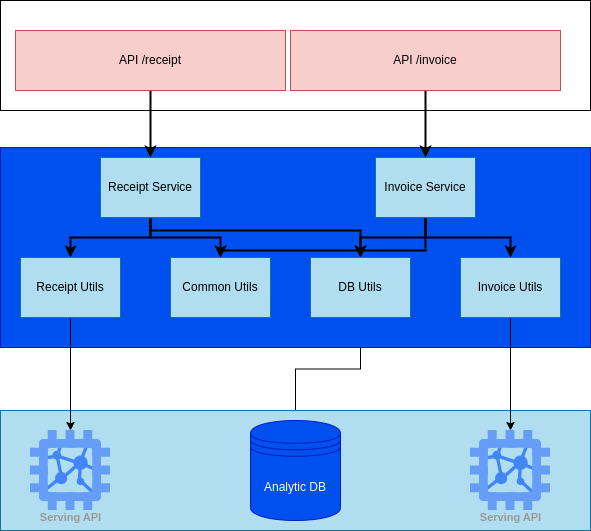

The diagram above was exported from draw.io. Its source (the exported page's mxGraphModel, read from the mxfile embedded in the PNG):
<mxGraphModel dx="1362" dy="741" grid="1" gridSize="10" guides="1" tooltips="1" connect="1" arrows="1" fold="1" page="1" pageScale="1" pageWidth="850" pageHeight="1100" math="0" shadow="0">
  <root>
    <mxCell id="0" />
    <mxCell id="1" parent="0" />
    <mxCell id="wKYsX8hhqosHlwjgjpL1-30" value="" style="edgeStyle=orthogonalEdgeStyle;rounded=0;orthogonalLoop=1;jettySize=auto;html=1;" edge="1" parent="1" source="wKYsX8hhqosHlwjgjpL1-14" target="wKYsX8hhqosHlwjgjpL1-10">
      <mxGeometry relative="1" as="geometry" />
    </mxCell>
    <mxCell id="wKYsX8hhqosHlwjgjpL1-18" value="" style="rounded=0;whiteSpace=wrap;html=1;fillColor=#b1ddf0;strokeColor=#10739e;" vertex="1" parent="1">
      <mxGeometry x="70" y="670" width="590" height="120" as="geometry" />
    </mxCell>
    <mxCell id="wKYsX8hhqosHlwjgjpL1-17" value="" style="rounded=0;whiteSpace=wrap;html=1;fillColor=#0050ef;strokeColor=#001DBC;fontColor=#ffffff;" vertex="1" parent="1">
      <mxGeometry x="70" y="407" width="590" height="200" as="geometry" />
    </mxCell>
    <mxCell id="wKYsX8hhqosHlwjgjpL1-16" value="" style="rounded=0;whiteSpace=wrap;html=1;" vertex="1" parent="1">
      <mxGeometry x="70" y="260" width="590" height="110" as="geometry" />
    </mxCell>
    <mxCell id="wKYsX8hhqosHlwjgjpL1-19" style="edgeStyle=orthogonalEdgeStyle;rounded=0;orthogonalLoop=1;jettySize=auto;html=1;entryX=0.5;entryY=0;entryDx=0;entryDy=0;strokeWidth=2;fillColor=#d80073;strokeColor=#000000;" edge="1" parent="1" source="wKYsX8hhqosHlwjgjpL1-2" target="wKYsX8hhqosHlwjgjpL1-3">
      <mxGeometry relative="1" as="geometry" />
    </mxCell>
    <mxCell id="wKYsX8hhqosHlwjgjpL1-2" value="API /receipt" style="rounded=0;whiteSpace=wrap;html=1;fillColor=#f8cecc;strokeColor=#b85450;" vertex="1" parent="1">
      <mxGeometry x="85" y="290" width="270" height="60" as="geometry" />
    </mxCell>
    <mxCell id="wKYsX8hhqosHlwjgjpL1-22" style="edgeStyle=orthogonalEdgeStyle;rounded=0;orthogonalLoop=1;jettySize=auto;html=1;fillColor=#6a00ff;strokeColor=#000000;strokeWidth=2;" edge="1" parent="1" source="wKYsX8hhqosHlwjgjpL1-3" target="wKYsX8hhqosHlwjgjpL1-5">
      <mxGeometry relative="1" as="geometry" />
    </mxCell>
    <mxCell id="wKYsX8hhqosHlwjgjpL1-23" style="edgeStyle=orthogonalEdgeStyle;rounded=0;orthogonalLoop=1;jettySize=auto;html=1;entryX=0.5;entryY=0;entryDx=0;entryDy=0;fillColor=#6a00ff;strokeColor=#000000;strokeWidth=2;" edge="1" parent="1" source="wKYsX8hhqosHlwjgjpL1-3" target="wKYsX8hhqosHlwjgjpL1-9">
      <mxGeometry relative="1" as="geometry" />
    </mxCell>
    <mxCell id="wKYsX8hhqosHlwjgjpL1-24" style="edgeStyle=orthogonalEdgeStyle;rounded=0;orthogonalLoop=1;jettySize=auto;html=1;fillColor=#6a00ff;strokeColor=#000000;strokeWidth=2;" edge="1" parent="1" source="wKYsX8hhqosHlwjgjpL1-3" target="wKYsX8hhqosHlwjgjpL1-10">
      <mxGeometry relative="1" as="geometry">
        <Array as="points">
          <mxPoint x="220" y="490" />
          <mxPoint x="430" y="490" />
        </Array>
      </mxGeometry>
    </mxCell>
    <mxCell id="wKYsX8hhqosHlwjgjpL1-3" value="Receipt Service" style="rounded=0;whiteSpace=wrap;html=1;fillColor=#b1ddf0;strokeColor=#10739e;" vertex="1" parent="1">
      <mxGeometry x="170" y="417" width="100" height="60" as="geometry" />
    </mxCell>
    <mxCell id="wKYsX8hhqosHlwjgjpL1-33" style="edgeStyle=orthogonalEdgeStyle;rounded=0;orthogonalLoop=1;jettySize=auto;html=1;entryX=0.5;entryY=0;entryDx=0;entryDy=0;" edge="1" parent="1" source="wKYsX8hhqosHlwjgjpL1-4" target="wKYsX8hhqosHlwjgjpL1-32">
      <mxGeometry relative="1" as="geometry" />
    </mxCell>
    <mxCell id="wKYsX8hhqosHlwjgjpL1-4" value="Invoice Utils" style="rounded=0;whiteSpace=wrap;html=1;fillColor=#b1ddf0;strokeColor=#10739e;" vertex="1" parent="1">
      <mxGeometry x="530" y="517" width="100" height="60" as="geometry" />
    </mxCell>
    <mxCell id="wKYsX8hhqosHlwjgjpL1-29" style="edgeStyle=orthogonalEdgeStyle;rounded=0;orthogonalLoop=1;jettySize=auto;html=1;entryX=0.5;entryY=0;entryDx=0;entryDy=0;" edge="1" parent="1" source="wKYsX8hhqosHlwjgjpL1-5" target="wKYsX8hhqosHlwjgjpL1-12">
      <mxGeometry relative="1" as="geometry" />
    </mxCell>
    <mxCell id="wKYsX8hhqosHlwjgjpL1-5" value="Receipt Utils" style="rounded=0;whiteSpace=wrap;html=1;fillColor=#b1ddf0;strokeColor=#10739e;" vertex="1" parent="1">
      <mxGeometry x="90" y="517" width="100" height="60" as="geometry" />
    </mxCell>
    <mxCell id="wKYsX8hhqosHlwjgjpL1-21" style="edgeStyle=orthogonalEdgeStyle;rounded=0;orthogonalLoop=1;jettySize=auto;html=1;entryX=0.5;entryY=0;entryDx=0;entryDy=0;strokeWidth=2;" edge="1" parent="1" source="wKYsX8hhqosHlwjgjpL1-7" target="wKYsX8hhqosHlwjgjpL1-8">
      <mxGeometry relative="1" as="geometry" />
    </mxCell>
    <mxCell id="wKYsX8hhqosHlwjgjpL1-7" value="API /invoice" style="rounded=0;whiteSpace=wrap;html=1;fillColor=#f8cecc;strokeColor=#b85450;" vertex="1" parent="1">
      <mxGeometry x="360" y="290" width="270" height="60" as="geometry" />
    </mxCell>
    <mxCell id="wKYsX8hhqosHlwjgjpL1-25" style="edgeStyle=orthogonalEdgeStyle;rounded=0;orthogonalLoop=1;jettySize=auto;html=1;strokeWidth=2;" edge="1" parent="1" source="wKYsX8hhqosHlwjgjpL1-8" target="wKYsX8hhqosHlwjgjpL1-10">
      <mxGeometry relative="1" as="geometry" />
    </mxCell>
    <mxCell id="wKYsX8hhqosHlwjgjpL1-26" style="edgeStyle=orthogonalEdgeStyle;rounded=0;orthogonalLoop=1;jettySize=auto;html=1;strokeWidth=2;" edge="1" parent="1" source="wKYsX8hhqosHlwjgjpL1-8" target="wKYsX8hhqosHlwjgjpL1-4">
      <mxGeometry relative="1" as="geometry" />
    </mxCell>
    <mxCell id="wKYsX8hhqosHlwjgjpL1-27" style="edgeStyle=orthogonalEdgeStyle;rounded=0;orthogonalLoop=1;jettySize=auto;html=1;entryX=0.5;entryY=0;entryDx=0;entryDy=0;strokeWidth=2;" edge="1" parent="1" source="wKYsX8hhqosHlwjgjpL1-8" target="wKYsX8hhqosHlwjgjpL1-9">
      <mxGeometry relative="1" as="geometry">
        <Array as="points">
          <mxPoint x="495" y="510" />
          <mxPoint x="290" y="510" />
        </Array>
      </mxGeometry>
    </mxCell>
    <mxCell id="wKYsX8hhqosHlwjgjpL1-8" value="Invoice Service" style="rounded=0;whiteSpace=wrap;html=1;fillColor=#b1ddf0;strokeColor=#10739e;" vertex="1" parent="1">
      <mxGeometry x="445" y="417" width="100" height="60" as="geometry" />
    </mxCell>
    <mxCell id="wKYsX8hhqosHlwjgjpL1-9" value="Common Utils" style="rounded=0;whiteSpace=wrap;html=1;fillColor=#b1ddf0;strokeColor=#10739e;" vertex="1" parent="1">
      <mxGeometry x="240" y="517" width="100" height="60" as="geometry" />
    </mxCell>
    <mxCell id="wKYsX8hhqosHlwjgjpL1-10" value="DB Utils" style="rounded=0;whiteSpace=wrap;html=1;fillColor=#b1ddf0;strokeColor=#10739e;" vertex="1" parent="1">
      <mxGeometry x="380" y="517" width="100" height="60" as="geometry" />
    </mxCell>
    <mxCell id="wKYsX8hhqosHlwjgjpL1-12" value="Serving API" style="sketch=0;html=1;verticalAlign=top;labelPosition=center;verticalLabelPosition=bottom;align=center;spacingTop=-6;fontSize=11;fontStyle=1;fontColor=#999999;shape=image;aspect=fixed;imageAspect=0;image=data:image/svg+xml,(base64 omitted: 2164 chars);" vertex="1" parent="1">
      <mxGeometry x="100" y="690" width="80" height="80" as="geometry" />
    </mxCell>
    <mxCell id="wKYsX8hhqosHlwjgjpL1-14" value="Analytic DB" style="shape=datastore;whiteSpace=wrap;html=1;fillColor=#0050ef;fontColor=#ffffff;strokeColor=#001DBC;" vertex="1" parent="1">
      <mxGeometry x="320" y="680" width="90" height="100" as="geometry" />
    </mxCell>
    <mxCell id="wKYsX8hhqosHlwjgjpL1-32" value="Serving API" style="sketch=0;html=1;verticalAlign=top;labelPosition=center;verticalLabelPosition=bottom;align=center;spacingTop=-6;fontSize=11;fontStyle=1;fontColor=#999999;shape=image;aspect=fixed;imageAspect=0;image=data:image/svg+xml,(base64 omitted: 2164 chars);" vertex="1" parent="1">
      <mxGeometry x="540" y="690" width="80" height="80" as="geometry" />
    </mxCell>
  </root>
</mxGraphModel>